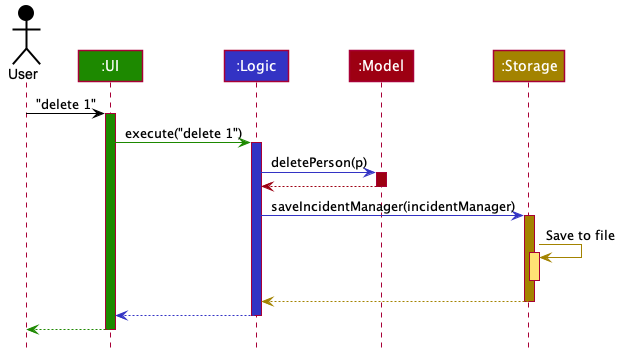

The diagram above was rendered by PlantUML. Its source (embedded in the PNG):
@startuml








skinparam BackgroundColor #FFFFFFF

skinparam Shadowing false

skinparam Class {
    FontColor #FFFFFF
    BorderThickness 1
    BorderColor #FFFFFF
    StereotypeFontColor #FFFFFF
    FontName Arial
}

skinparam Actor {
    BorderColor #000000
    Color #000000
    FontName Arial
}

skinparam Sequence {
    MessageAlign center
    BoxFontSize 15
    BoxPadding 0
    BoxFontColor #FFFFFF
    FontName Arial
}

skinparam Participant {
    FontColor #FFFFFFF
    Padding 20
}

skinparam MinClassWidth 50
skinparam ParticipantPadding 10
skinparam Shadowing false
skinparam DefaultTextAlignment center
skinparam packageStyle Rectangle

hide footbox
hide members
hide circle

Actor User as user #000000
Participant ":UI" as ui #1D8900
Participant ":Logic" as logic #3333C4
Participant ":Model" as model #9D0012
Participant ":Storage" as storage #A38300

user -[#000000]> ui : "delete 1"
activate ui #1D8900

ui -[#1D8900]> logic : execute("delete 1")
activate logic #3333C4

logic -[#3333C4]> model : deletePerson(p)
activate model #9D0012

model -[#9D0012]-> logic
deactivate model

logic -[#3333C4]> storage : saveIncidentManager(incidentManager)
activate storage #A38300

storage -[#A38300]> storage : Save to file
activate storage #FFE374
deactivate storage

storage --[#A38300]> logic
deactivate storage

logic --[#3333C4]> ui
deactivate logic

ui--[#1D8900]> user
deactivate ui
@enduml